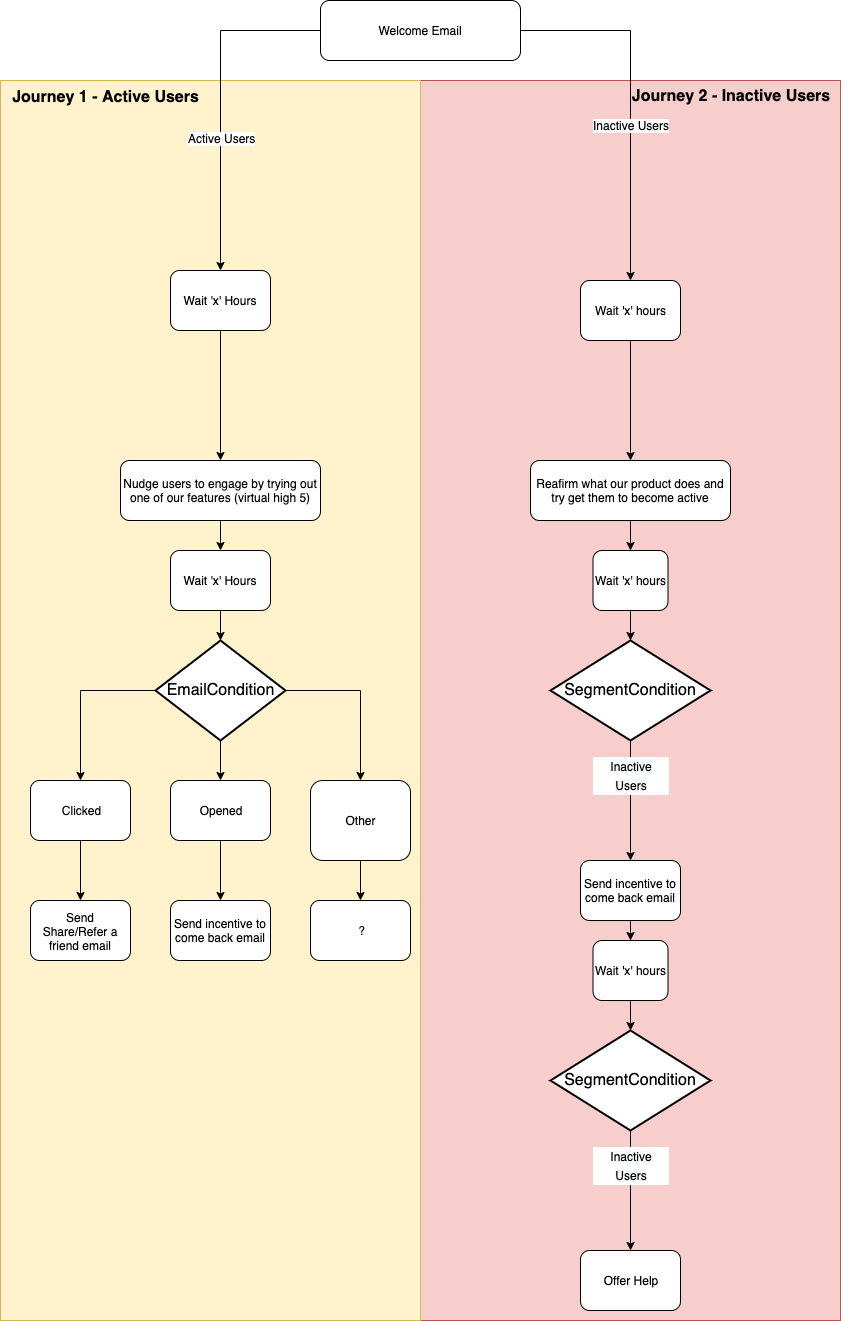

The diagram above was exported from draw.io. Its source (the exported page's mxGraphModel, read from the mxfile embedded in the PNG):
<mxGraphModel dx="1906" dy="1077" grid="1" gridSize="10" guides="1" tooltips="1" connect="1" arrows="1" fold="1" page="1" pageScale="1" pageWidth="827" pageHeight="1169" math="0" shadow="0">
  <root>
    <mxCell id="0" />
    <mxCell id="1" parent="0" />
    <mxCell id="W8x5cC3MIZXzVYdpZCHs-18" value="" style="rounded=0;whiteSpace=wrap;html=1;fillColor=#f8cecc;strokeColor=#b85450;" vertex="1" parent="1">
      <mxGeometry x="440" y="100" width="420" height="1240" as="geometry" />
    </mxCell>
    <mxCell id="W8x5cC3MIZXzVYdpZCHs-17" value="" style="rounded=0;whiteSpace=wrap;html=1;fillColor=#fff2cc;strokeColor=#d6b656;" vertex="1" parent="1">
      <mxGeometry x="20" y="100" width="420" height="1240" as="geometry" />
    </mxCell>
    <mxCell id="W8x5cC3MIZXzVYdpZCHs-3" value="" style="edgeStyle=orthogonalEdgeStyle;rounded=0;orthogonalLoop=1;jettySize=auto;html=1;" edge="1" parent="1" source="W8x5cC3MIZXzVYdpZCHs-1" target="W8x5cC3MIZXzVYdpZCHs-2">
      <mxGeometry relative="1" as="geometry" />
    </mxCell>
    <mxCell id="W8x5cC3MIZXzVYdpZCHs-8" value="Inactive Users" style="text;html=1;resizable=0;points=[];align=center;verticalAlign=middle;labelBackgroundColor=#ffffff;" vertex="1" connectable="0" parent="W8x5cC3MIZXzVYdpZCHs-3">
      <mxGeometry x="-0.0354" relative="1" as="geometry">
        <mxPoint y="30" as="offset" />
      </mxGeometry>
    </mxCell>
    <mxCell id="W8x5cC3MIZXzVYdpZCHs-1" value="Welcome Email" style="rounded=1;whiteSpace=wrap;html=1;" vertex="1" parent="1">
      <mxGeometry x="340" y="20" width="200" height="60" as="geometry" />
    </mxCell>
    <mxCell id="W8x5cC3MIZXzVYdpZCHs-10" value="" style="edgeStyle=orthogonalEdgeStyle;rounded=0;orthogonalLoop=1;jettySize=auto;html=1;" edge="1" parent="1" source="W8x5cC3MIZXzVYdpZCHs-2" target="W8x5cC3MIZXzVYdpZCHs-9">
      <mxGeometry relative="1" as="geometry" />
    </mxCell>
    <mxCell id="W8x5cC3MIZXzVYdpZCHs-2" value="Wait 'x' hours" style="rounded=1;whiteSpace=wrap;html=1;" vertex="1" parent="1">
      <mxGeometry x="600" y="300" width="100" height="60" as="geometry" />
    </mxCell>
    <mxCell id="W8x5cC3MIZXzVYdpZCHs-13" style="edgeStyle=orthogonalEdgeStyle;rounded=0;orthogonalLoop=1;jettySize=auto;html=1;entryX=0.5;entryY=0;entryDx=0;entryDy=0;" edge="1" parent="1" source="W8x5cC3MIZXzVYdpZCHs-9" target="W8x5cC3MIZXzVYdpZCHs-11">
      <mxGeometry relative="1" as="geometry" />
    </mxCell>
    <mxCell id="W8x5cC3MIZXzVYdpZCHs-9" value="Reafirm what our product does and try get them to become active" style="rounded=1;whiteSpace=wrap;html=1;" vertex="1" parent="1">
      <mxGeometry x="550" y="480" width="200" height="60" as="geometry" />
    </mxCell>
    <mxCell id="W8x5cC3MIZXzVYdpZCHs-4" value="" style="edgeStyle=orthogonalEdgeStyle;rounded=0;orthogonalLoop=1;jettySize=auto;html=1;entryX=0.5;entryY=0;entryDx=0;entryDy=0;" edge="1" parent="1" source="W8x5cC3MIZXzVYdpZCHs-1" target="W8x5cC3MIZXzVYdpZCHs-5">
      <mxGeometry relative="1" as="geometry">
        <mxPoint x="450" y="110" as="sourcePoint" />
        <mxPoint x="300" y="200" as="targetPoint" />
      </mxGeometry>
    </mxCell>
    <mxCell id="W8x5cC3MIZXzVYdpZCHs-6" value="Active Users" style="text;html=1;resizable=0;points=[];align=center;verticalAlign=middle;labelBackgroundColor=#ffffff;" vertex="1" connectable="0" parent="W8x5cC3MIZXzVYdpZCHs-4">
      <mxGeometry x="0.2199" y="1" relative="1" as="geometry">
        <mxPoint as="offset" />
      </mxGeometry>
    </mxCell>
    <mxCell id="W8x5cC3MIZXzVYdpZCHs-23" value="" style="edgeStyle=orthogonalEdgeStyle;rounded=0;orthogonalLoop=1;jettySize=auto;html=1;fontSize=16;" edge="1" parent="1" source="W8x5cC3MIZXzVYdpZCHs-5" target="W8x5cC3MIZXzVYdpZCHs-22">
      <mxGeometry relative="1" as="geometry" />
    </mxCell>
    <mxCell id="W8x5cC3MIZXzVYdpZCHs-5" value="Wait 'x' Hours" style="rounded=1;whiteSpace=wrap;html=1;" vertex="1" parent="1">
      <mxGeometry x="190" y="290" width="100" height="60" as="geometry" />
    </mxCell>
    <mxCell id="W8x5cC3MIZXzVYdpZCHs-25" value="" style="edgeStyle=orthogonalEdgeStyle;rounded=0;orthogonalLoop=1;jettySize=auto;html=1;fontSize=16;" edge="1" parent="1" source="W8x5cC3MIZXzVYdpZCHs-22" target="W8x5cC3MIZXzVYdpZCHs-24">
      <mxGeometry relative="1" as="geometry" />
    </mxCell>
    <mxCell id="W8x5cC3MIZXzVYdpZCHs-22" value="Nudge users to engage by trying out one of our features (virtual high 5)" style="rounded=1;whiteSpace=wrap;html=1;" vertex="1" parent="1">
      <mxGeometry x="140" y="480" width="200" height="60" as="geometry" />
    </mxCell>
    <mxCell id="W8x5cC3MIZXzVYdpZCHs-28" value="" style="edgeStyle=orthogonalEdgeStyle;rounded=0;orthogonalLoop=1;jettySize=auto;html=1;fontSize=16;" edge="1" parent="1" source="W8x5cC3MIZXzVYdpZCHs-24" target="W8x5cC3MIZXzVYdpZCHs-27">
      <mxGeometry relative="1" as="geometry" />
    </mxCell>
    <mxCell id="W8x5cC3MIZXzVYdpZCHs-24" value="Wait 'x' Hours" style="rounded=1;whiteSpace=wrap;html=1;" vertex="1" parent="1">
      <mxGeometry x="190" y="570" width="100" height="60" as="geometry" />
    </mxCell>
    <mxCell id="W8x5cC3MIZXzVYdpZCHs-44" value="" style="edgeStyle=orthogonalEdgeStyle;rounded=0;orthogonalLoop=1;jettySize=auto;html=1;fontSize=16;" edge="1" parent="1" source="W8x5cC3MIZXzVYdpZCHs-11" target="W8x5cC3MIZXzVYdpZCHs-43">
      <mxGeometry relative="1" as="geometry" />
    </mxCell>
    <mxCell id="W8x5cC3MIZXzVYdpZCHs-11" value="Wait 'x' hours" style="rounded=1;whiteSpace=wrap;html=1;" vertex="1" parent="1">
      <mxGeometry x="612.5" y="570" width="75" height="60" as="geometry" />
    </mxCell>
    <mxCell id="W8x5cC3MIZXzVYdpZCHs-19" value="Journey 1 - Active Users" style="text;html=1;strokeColor=none;fillColor=none;align=center;verticalAlign=middle;whiteSpace=wrap;rounded=0;fontSize=16;fontStyle=1" vertex="1" parent="1">
      <mxGeometry x="20" y="100" width="210" height="32" as="geometry" />
    </mxCell>
    <mxCell id="W8x5cC3MIZXzVYdpZCHs-21" value="Journey 2 - Inactive Users" style="text;html=1;strokeColor=none;fillColor=none;align=center;verticalAlign=middle;whiteSpace=wrap;rounded=0;fontSize=16;fontStyle=1" vertex="1" parent="1">
      <mxGeometry x="630" y="105" width="240" height="20" as="geometry" />
    </mxCell>
    <mxCell id="W8x5cC3MIZXzVYdpZCHs-30" style="edgeStyle=orthogonalEdgeStyle;rounded=0;orthogonalLoop=1;jettySize=auto;html=1;exitX=0;exitY=0.5;exitDx=0;exitDy=0;exitPerimeter=0;entryX=0.5;entryY=0;entryDx=0;entryDy=0;fontSize=16;" edge="1" parent="1" source="W8x5cC3MIZXzVYdpZCHs-27" target="W8x5cC3MIZXzVYdpZCHs-29">
      <mxGeometry relative="1" as="geometry" />
    </mxCell>
    <mxCell id="W8x5cC3MIZXzVYdpZCHs-34" style="edgeStyle=orthogonalEdgeStyle;rounded=0;orthogonalLoop=1;jettySize=auto;html=1;exitX=0.5;exitY=1;exitDx=0;exitDy=0;exitPerimeter=0;entryX=0.5;entryY=0;entryDx=0;entryDy=0;fontSize=16;" edge="1" parent="1" source="W8x5cC3MIZXzVYdpZCHs-27" target="W8x5cC3MIZXzVYdpZCHs-33">
      <mxGeometry relative="1" as="geometry" />
    </mxCell>
    <mxCell id="W8x5cC3MIZXzVYdpZCHs-39" style="edgeStyle=orthogonalEdgeStyle;rounded=0;orthogonalLoop=1;jettySize=auto;html=1;exitX=1;exitY=0.5;exitDx=0;exitDy=0;exitPerimeter=0;entryX=0.5;entryY=0;entryDx=0;entryDy=0;fontSize=16;" edge="1" parent="1" source="W8x5cC3MIZXzVYdpZCHs-27" target="W8x5cC3MIZXzVYdpZCHs-38">
      <mxGeometry relative="1" as="geometry" />
    </mxCell>
    <mxCell id="W8x5cC3MIZXzVYdpZCHs-27" value="EmailCondition" style="strokeWidth=2;html=1;shape=mxgraph.flowchart.decision;whiteSpace=wrap;fontSize=16;" vertex="1" parent="1">
      <mxGeometry x="175" y="660" width="130" height="100" as="geometry" />
    </mxCell>
    <mxCell id="W8x5cC3MIZXzVYdpZCHs-32" value="" style="edgeStyle=orthogonalEdgeStyle;rounded=0;orthogonalLoop=1;jettySize=auto;html=1;fontSize=16;" edge="1" parent="1" source="W8x5cC3MIZXzVYdpZCHs-29" target="W8x5cC3MIZXzVYdpZCHs-31">
      <mxGeometry relative="1" as="geometry" />
    </mxCell>
    <mxCell id="W8x5cC3MIZXzVYdpZCHs-29" value="Clicked" style="rounded=1;whiteSpace=wrap;html=1;" vertex="1" parent="1">
      <mxGeometry x="50" y="800" width="100" height="60" as="geometry" />
    </mxCell>
    <mxCell id="W8x5cC3MIZXzVYdpZCHs-31" value="Send Share/Refer a friend email" style="rounded=1;whiteSpace=wrap;html=1;" vertex="1" parent="1">
      <mxGeometry x="50" y="920" width="100" height="60" as="geometry" />
    </mxCell>
    <mxCell id="W8x5cC3MIZXzVYdpZCHs-37" style="edgeStyle=orthogonalEdgeStyle;rounded=0;orthogonalLoop=1;jettySize=auto;html=1;exitX=0.5;exitY=1;exitDx=0;exitDy=0;entryX=0.5;entryY=0;entryDx=0;entryDy=0;fontSize=16;" edge="1" parent="1" source="W8x5cC3MIZXzVYdpZCHs-33" target="W8x5cC3MIZXzVYdpZCHs-35">
      <mxGeometry relative="1" as="geometry" />
    </mxCell>
    <mxCell id="W8x5cC3MIZXzVYdpZCHs-33" value="Opened" style="rounded=1;whiteSpace=wrap;html=1;" vertex="1" parent="1">
      <mxGeometry x="190" y="800" width="100" height="60" as="geometry" />
    </mxCell>
    <mxCell id="W8x5cC3MIZXzVYdpZCHs-35" value="Send incentive to come back email" style="rounded=1;whiteSpace=wrap;html=1;" vertex="1" parent="1">
      <mxGeometry x="190" y="920" width="100" height="60" as="geometry" />
    </mxCell>
    <mxCell id="W8x5cC3MIZXzVYdpZCHs-41" style="edgeStyle=orthogonalEdgeStyle;rounded=0;orthogonalLoop=1;jettySize=auto;html=1;entryX=0.5;entryY=0;entryDx=0;entryDy=0;fontSize=16;" edge="1" parent="1" source="W8x5cC3MIZXzVYdpZCHs-38" target="W8x5cC3MIZXzVYdpZCHs-40">
      <mxGeometry relative="1" as="geometry" />
    </mxCell>
    <mxCell id="W8x5cC3MIZXzVYdpZCHs-38" value="Other" style="rounded=1;whiteSpace=wrap;html=1;" vertex="1" parent="1">
      <mxGeometry x="330" y="800" width="100" height="80" as="geometry" />
    </mxCell>
    <mxCell id="W8x5cC3MIZXzVYdpZCHs-40" value="?" style="rounded=1;whiteSpace=wrap;html=1;" vertex="1" parent="1">
      <mxGeometry x="330" y="920" width="100" height="60" as="geometry" />
    </mxCell>
    <mxCell id="W8x5cC3MIZXzVYdpZCHs-42" style="edgeStyle=orthogonalEdgeStyle;rounded=0;orthogonalLoop=1;jettySize=auto;html=1;exitX=0.5;exitY=1;exitDx=0;exitDy=0;fontSize=16;" edge="1" parent="1" source="W8x5cC3MIZXzVYdpZCHs-1" target="W8x5cC3MIZXzVYdpZCHs-1">
      <mxGeometry relative="1" as="geometry" />
    </mxCell>
    <mxCell id="W8x5cC3MIZXzVYdpZCHs-50" value="" style="edgeStyle=orthogonalEdgeStyle;rounded=0;orthogonalLoop=1;jettySize=auto;html=1;fontSize=16;" edge="1" parent="1" source="W8x5cC3MIZXzVYdpZCHs-43" target="W8x5cC3MIZXzVYdpZCHs-48">
      <mxGeometry relative="1" as="geometry">
        <mxPoint x="650" y="840" as="targetPoint" />
      </mxGeometry>
    </mxCell>
    <mxCell id="W8x5cC3MIZXzVYdpZCHs-51" value="&lt;span style=&quot;font-size: 12px ; white-space: normal ; background-color: rgb(248 , 249 , 250)&quot;&gt;Inactive Users&lt;/span&gt;" style="text;html=1;resizable=0;points=[];align=center;verticalAlign=middle;labelBackgroundColor=#ffffff;fontSize=16;" vertex="1" connectable="0" parent="W8x5cC3MIZXzVYdpZCHs-50">
      <mxGeometry x="-0.0421" y="-1" relative="1" as="geometry">
        <mxPoint x="1" y="-32" as="offset" />
      </mxGeometry>
    </mxCell>
    <mxCell id="W8x5cC3MIZXzVYdpZCHs-43" value="SegmentCondition" style="strokeWidth=2;html=1;shape=mxgraph.flowchart.decision;whiteSpace=wrap;fontSize=16;" vertex="1" parent="1">
      <mxGeometry x="570" y="660" width="160" height="100" as="geometry" />
    </mxCell>
    <mxCell id="W8x5cC3MIZXzVYdpZCHs-56" value="" style="edgeStyle=orthogonalEdgeStyle;rounded=0;orthogonalLoop=1;jettySize=auto;html=1;fontSize=16;entryX=0.5;entryY=0;entryDx=0;entryDy=0;" edge="1" parent="1" source="W8x5cC3MIZXzVYdpZCHs-48" target="W8x5cC3MIZXzVYdpZCHs-57">
      <mxGeometry relative="1" as="geometry" />
    </mxCell>
    <mxCell id="W8x5cC3MIZXzVYdpZCHs-48" value="Send incentive to come back email" style="rounded=1;whiteSpace=wrap;html=1;" vertex="1" parent="1">
      <mxGeometry x="600" y="880" width="100" height="60" as="geometry" />
    </mxCell>
    <mxCell id="W8x5cC3MIZXzVYdpZCHs-52" value="" style="edgeStyle=orthogonalEdgeStyle;rounded=0;orthogonalLoop=1;jettySize=auto;html=1;fontSize=16;" edge="1" parent="1" source="W8x5cC3MIZXzVYdpZCHs-54" target="W8x5cC3MIZXzVYdpZCHs-55">
      <mxGeometry relative="1" as="geometry">
        <mxPoint x="650" y="1160" as="targetPoint" />
      </mxGeometry>
    </mxCell>
    <mxCell id="W8x5cC3MIZXzVYdpZCHs-53" value="&lt;span style=&quot;font-size: 12px ; white-space: normal ; background-color: rgb(248 , 249 , 250)&quot;&gt;Inactive Users&lt;/span&gt;" style="text;html=1;resizable=0;points=[];align=center;verticalAlign=middle;labelBackgroundColor=#ffffff;fontSize=16;" vertex="1" connectable="0" parent="W8x5cC3MIZXzVYdpZCHs-52">
      <mxGeometry x="-0.0421" y="-1" relative="1" as="geometry">
        <mxPoint x="1" y="-32" as="offset" />
      </mxGeometry>
    </mxCell>
    <mxCell id="W8x5cC3MIZXzVYdpZCHs-54" value="SegmentCondition" style="strokeWidth=2;html=1;shape=mxgraph.flowchart.decision;whiteSpace=wrap;fontSize=16;" vertex="1" parent="1">
      <mxGeometry x="570" y="1050" width="160" height="100" as="geometry" />
    </mxCell>
    <mxCell id="W8x5cC3MIZXzVYdpZCHs-55" value="Offer Help" style="rounded=1;whiteSpace=wrap;html=1;" vertex="1" parent="1">
      <mxGeometry x="600" y="1270" width="100" height="60" as="geometry" />
    </mxCell>
    <mxCell id="W8x5cC3MIZXzVYdpZCHs-58" style="edgeStyle=orthogonalEdgeStyle;rounded=0;orthogonalLoop=1;jettySize=auto;html=1;exitX=0.5;exitY=1;exitDx=0;exitDy=0;entryX=0.5;entryY=0;entryDx=0;entryDy=0;entryPerimeter=0;fontSize=16;" edge="1" parent="1" source="W8x5cC3MIZXzVYdpZCHs-57" target="W8x5cC3MIZXzVYdpZCHs-54">
      <mxGeometry relative="1" as="geometry" />
    </mxCell>
    <mxCell id="W8x5cC3MIZXzVYdpZCHs-57" value="Wait 'x' hours" style="rounded=1;whiteSpace=wrap;html=1;" vertex="1" parent="1">
      <mxGeometry x="612.5" y="960" width="75" height="60" as="geometry" />
    </mxCell>
  </root>
</mxGraphModel>